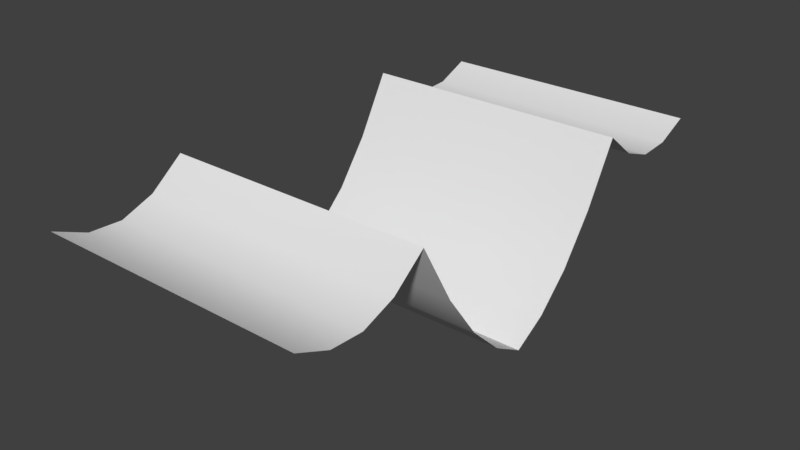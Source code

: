# Source: tangent_test.blend  (saved by Blender 2.80.35; exported with 4.5.12 LTS)
import bpy
from mathutils import Matrix  # noqa: F401  (used for matrix-valued properties, if any)

bpy.ops.wm.read_factory_settings(use_empty=True)
scene = bpy.context.scene
scene.name = 'Scene'

# ---- collections
col_collection_1 = bpy.data.collections.new('Collection 1'); scene.collection.children.link(col_collection_1)

# ---- node groups
ng_auto_smooth = bpy.data.node_groups.new('Auto Smooth', 'GeometryNodeTree')
_s = ng_auto_smooth.interface.new_socket(name='Geometry', in_out='OUTPUT', socket_type='NodeSocketGeometry')
_s = ng_auto_smooth.interface.new_socket(name='Geometry', in_out='INPUT', socket_type='NodeSocketGeometry')
_s = ng_auto_smooth.interface.new_socket(name='Angle', in_out='INPUT', socket_type='NodeSocketFloat')
_s.subtype = 'ANGLE'
_s.min_value = 0.0
_s.max_value = 3.142
ng_auto_smooth.is_modifier = True
_N = ng_auto_smooth.nodes; _L = ng_auto_smooth.links
n0 = _N.new('NodeGroupOutput'); n0.name = 'Group Output'; n0.location = (480, -100)
n1 = _N.new('NodeGroupInput'); n1.name = 'Group Input'; n1.location = (-420, -300)
n2 = _N.new('NodeGroupInput'); n2.name = 'Group Input.001'; n2.location = (-60, -100)
n3 = _N.new('GeometryNodeSetShadeSmooth'); n3.name = 'Set Shade Smooth'; n3.location = (120, -100)
n3.domain = 'EDGE'
n4 = _N.new('GeometryNodeSetShadeSmooth'); n4.name = 'Set Shade Smooth.001'; n4.location = (300, -100)
n5 = _N.new('GeometryNodeInputMeshEdgeAngle'); n5.name = 'Edge Angle'; n5.location = (-420, -220)
n6 = _N.new('GeometryNodeInputEdgeSmooth'); n6.name = 'Is Edge Smooth'; n6.location = (-60, -160)
n7 = _N.new('GeometryNodeInputShadeSmooth'); n7.name = 'Is Face Smooth'; n7.location = (-240, -340)
n8 = _N.new('FunctionNodeBooleanMath'); n8.name = 'Boolean Math'; n8.location = (-60, -220)
n9 = _N.new('FunctionNodeCompare'); n9.name = 'Compare'; n9.location = (-240, -180)
n9.operation = 'LESS_EQUAL'
_L.new(n5.outputs[0], n9.inputs[0])
_L.new(n4.outputs[0], n0.inputs[0])
_L.new(n1.outputs[1], n9.inputs[1])
_L.new(n9.outputs[0], n8.inputs[0])
_L.new(n7.outputs[0], n8.inputs[1])
_L.new(n2.outputs[0], n3.inputs[0])
_L.new(n6.outputs[0], n3.inputs[1])
_L.new(n3.outputs[0], n4.inputs[0])
_L.new(n8.outputs[0], n3.inputs[2])
n0.is_active_output = True

# ---- world
world_world = bpy.data.worlds.new('World'); scene.world = world_world
world_world.color = (0.05088, 0.05088, 0.05088)
world_world.use_sun_shadow = False
world_world.sun_shadow_jitter_overblur = 0.0
world_world.cycles.sampling_method = 'MANUAL'

# ---- meshes
me_plane = bpy.data.meshes.new('Plane')
me_plane.from_pydata([(-1.0, 0.0, 0.0), (1.0, 0.0, 0.0), (-1.0, 2.0, 1.0), (1.0, 2.0, 1.0), (-1.0, -2.0, 1.0), (1.0, -2.0, 1.0), (-1.0, 1.75, 0.8924), (-1.0, 1.5, 0.8798), (-1.0, 1.25, 0.9716), (-1.0, 1.0, 1.168), (-1.0, 0.75, 0.7216), (-1.0, 0.5, 0.3798), (-1.0, 0.25, 0.1424), (1.0, 0.25, 0.1424), (1.0, 0.5, 0.3798), (1.0, 0.75, 0.7216), (1.0, 1.0, 1.168), (1.0, 1.25, 0.9716), (1.0, 1.5, 0.8798), (1.0, 1.75, 0.8924), (-1.0, -0.25, 0.1424), (-1.0, -0.5, 0.3798), (-1.0, -0.75, 0.7216), (-1.0, -1.0, 1.168), (-1.0, -1.25, 0.9716), (-1.0, -1.5, 0.8798), (-1.0, -1.75, 0.8924), (1.0, -1.75, 0.8924), (1.0, -1.5, 0.8798), (1.0, -1.25, 0.9716), (1.0, -1.0, 1.168), (1.0, -0.75, 0.7216), (1.0, -0.5, 0.3798), (1.0, -0.25, 0.1424)], [], [(6, 19, 3, 2), (27, 26, 4, 5), (1, 0, 20, 33), (33, 20, 21, 32), (32, 21, 22, 31), (31, 22, 23, 30), (30, 23, 24, 29), (29, 24, 25, 28), (28, 25, 26, 27), (0, 1, 13, 12), (12, 13, 14, 11), (11, 14, 15, 10), (10, 15, 16, 9), (9, 16, 17, 8), (8, 17, 18, 7), (7, 18, 19, 6)])
me_plane.polygons.foreach_set('use_smooth', [True] * 16)
_uv = me_plane.uv_layers.new(name='UVMap')
_uv.uv.foreach_set('vector', [0.0, 0.875, 1.0, 0.875, 1.0, 1.0, 0.0, 1.0, 1.0, 0.125, 0.0, 0.125, 0.0, 0.0, 1.0, 0.0, 1.0, 1.0, 0.0, 1.0, 0.0, 0.875, 1.0, 0.875, 1.0, 0.875, 0.0, 0.875, 0.0, 0.75, 1.0, 0.75, 1.0, 0.75, 0.0, 0.75, 0.0, 0.625, 1.0, 0.625, 1.0, 0.625, 0.0, 0.625, 0.0, 0.5, 1.0, 0.5, 1.0, 0.5, 0.0, 0.5, 0.0, 0.375, 1.0, 0.375, 1.0, 0.375, 0.0, 0.375, 0.0, 0.25, 1.0, 0.25, 1.0, 0.25, 0.0, 0.25, 0.0, 0.125, 1.0, 0.125, 0.0, 0.0, 1.0, 0.0, 1.0, 0.125, 0.0, 0.125, 0.0, 0.125, 1.0, 0.125, 1.0, 0.25, 0.0, 0.25, 0.0, 0.25, 1.0, 0.25, 1.0, 0.375, 0.0, 0.375, 0.0, 0.375, 1.0, 0.375, 1.0, 0.5, 0.0, 0.5, 0.0, 0.5, 1.0, 0.5, 1.0, 0.625, 0.0, 0.625, 0.0, 0.625, 1.0, 0.625, 1.0, 0.75, 0.0, 0.75, 0.0, 0.75, 1.0, 0.75, 1.0, 0.875, 0.0, 0.875])
me_plane.use_remesh_preserve_volume = False
me_plane.use_remesh_preserve_attributes = False
me_plane.use_mirror_vertex_groups = False
me_plane.update()

# ---- objects
ob_plane = bpy.data.objects.new('Plane', me_plane)

# ---- transforms, parenting, visibility, modifiers, constraints
ob_plane.location = (0.0, 0.0, 0.0)
ob_plane.lineart.crease_threshold = 0.0
_m = ob_plane.modifiers.new('Auto Smooth', 'NODES')
_m.node_group = ng_auto_smooth
_gi = [s.identifier for s in ng_auto_smooth.interface.items_tree if s.item_type == 'SOCKET' and s.in_out == 'INPUT']
_m[_gi[1]] = 0.5079  # Angle

# ---- collection membership
col_collection_1.objects.link(ob_plane)

# ---- scene / render settings (as saved in the file)
scene.frame_start = 1; scene.frame_end = 250; scene.frame_set(1)
scene.render.engine = 'BLENDER_EEVEE_NEXT'
scene.render.resolution_percentage = 50
scene.render.dither_intensity = 0.0
scene.render.motion_blur_shutter = 1.0
scene.cycles.use_denoising = False
scene.cycles.samples = 128
scene.cycles.sampling_pattern = 'TABULATED_SOBOL'
scene.cycles.use_adaptive_sampling = False
scene.cycles.use_light_tree = False
scene.cycles.blur_glossy = 0.0
scene.cycles.sample_clamp_indirect = 0.0
scene.view_settings.view_transform = 'Standard'
bpy.context.view_layer.update()

# ---- added for rendering (the .blend has no active camera and no usable light): camera, sun
cam_auto = bpy.data.cameras.new('AutoCamera')
cam_auto.lens = 50.0
cam_auto.sensor_width = 36.0
cam_auto.clip_end = 1000.0
ob_auto_camera = bpy.data.objects.new('AutoCamera', cam_auto)
scene.collection.objects.link(ob_auto_camera)
ob_auto_camera.location = (4.27645, -5.13174, 4.00501)
ob_auto_camera.rotation_euler = (1.09748, -7.21219e-08, 0.694738)
scene.camera = ob_auto_camera
light_auto_sun = bpy.data.lights.new('AutoSun', 'SUN')
light_auto_sun.energy = 3.0
light_auto_sun.angle = 0.0523599
ob_auto_sun = bpy.data.objects.new('AutoSun', light_auto_sun)
scene.collection.objects.link(ob_auto_sun)
ob_auto_sun.rotation_euler = (0.872665, 0.174533, 0.523599)
bpy.context.view_layer.update()
